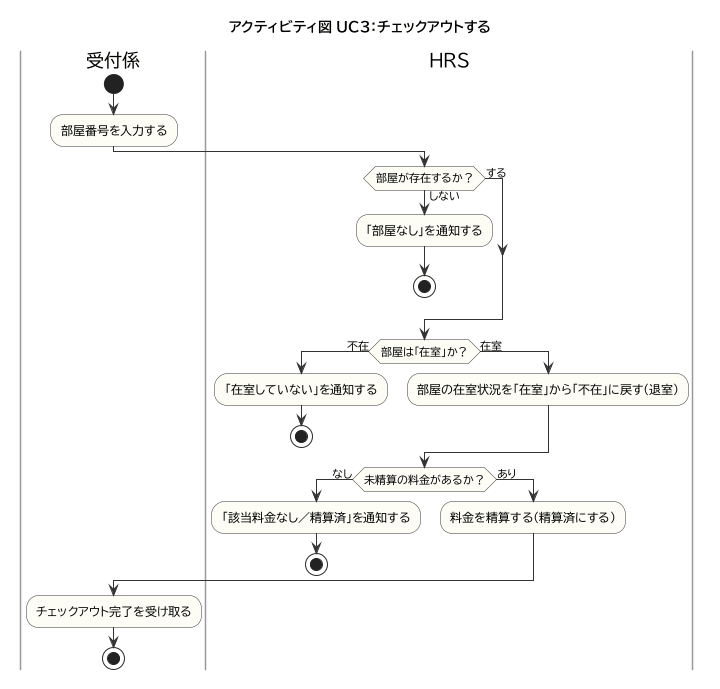

The diagram above was rendered by PlantUML. Its source (embedded in the PNG):
@startuml
!pragma layout smetana
!include _style.iuml
title アクティビティ図 UC3：チェックアウトする
|受付係|
start
:部屋番号を入力する;
|HRS|
if (部屋が存在するか？) then (しない)
  :「部屋なし」を通知する;
  stop
else (する)
endif
if (部屋は「在室」か？) then (不在)
  :「在室していない」を通知する;
  stop
else (在室)
  :部屋の在室状況を「在室」から「不在」に戻す（退室）;
endif
if (未精算の料金があるか？) then (なし)
  :「該当料金なし／精算済」を通知する;
  stop
else (あり)
  :料金を精算する（精算済にする）;
endif
|受付係|
:チェックアウト完了を受け取る;
stop
@enduml